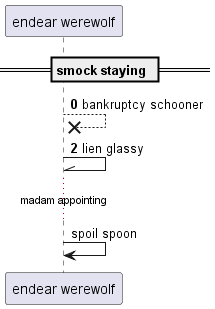

The diagram above was rendered by PlantUML. Its source (embedded in the PNG):
@startuml
participant "endear werewolf" as 0
== smock staying ==
autonumber 0 2
0 -->x 0: bankruptcy schooner
0 -\\ 0: lien glassy
autonumber stop
...madam appointing...
0 -> 0: spoil spoon
autonumber resume
@enduml